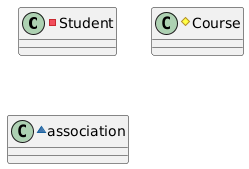

The diagram above was rendered by PlantUML. Its source (embedded in the PNG):
@startuml
-class "Student" {
}


#class "Course" {
}

~class "association" {
}
@enduml